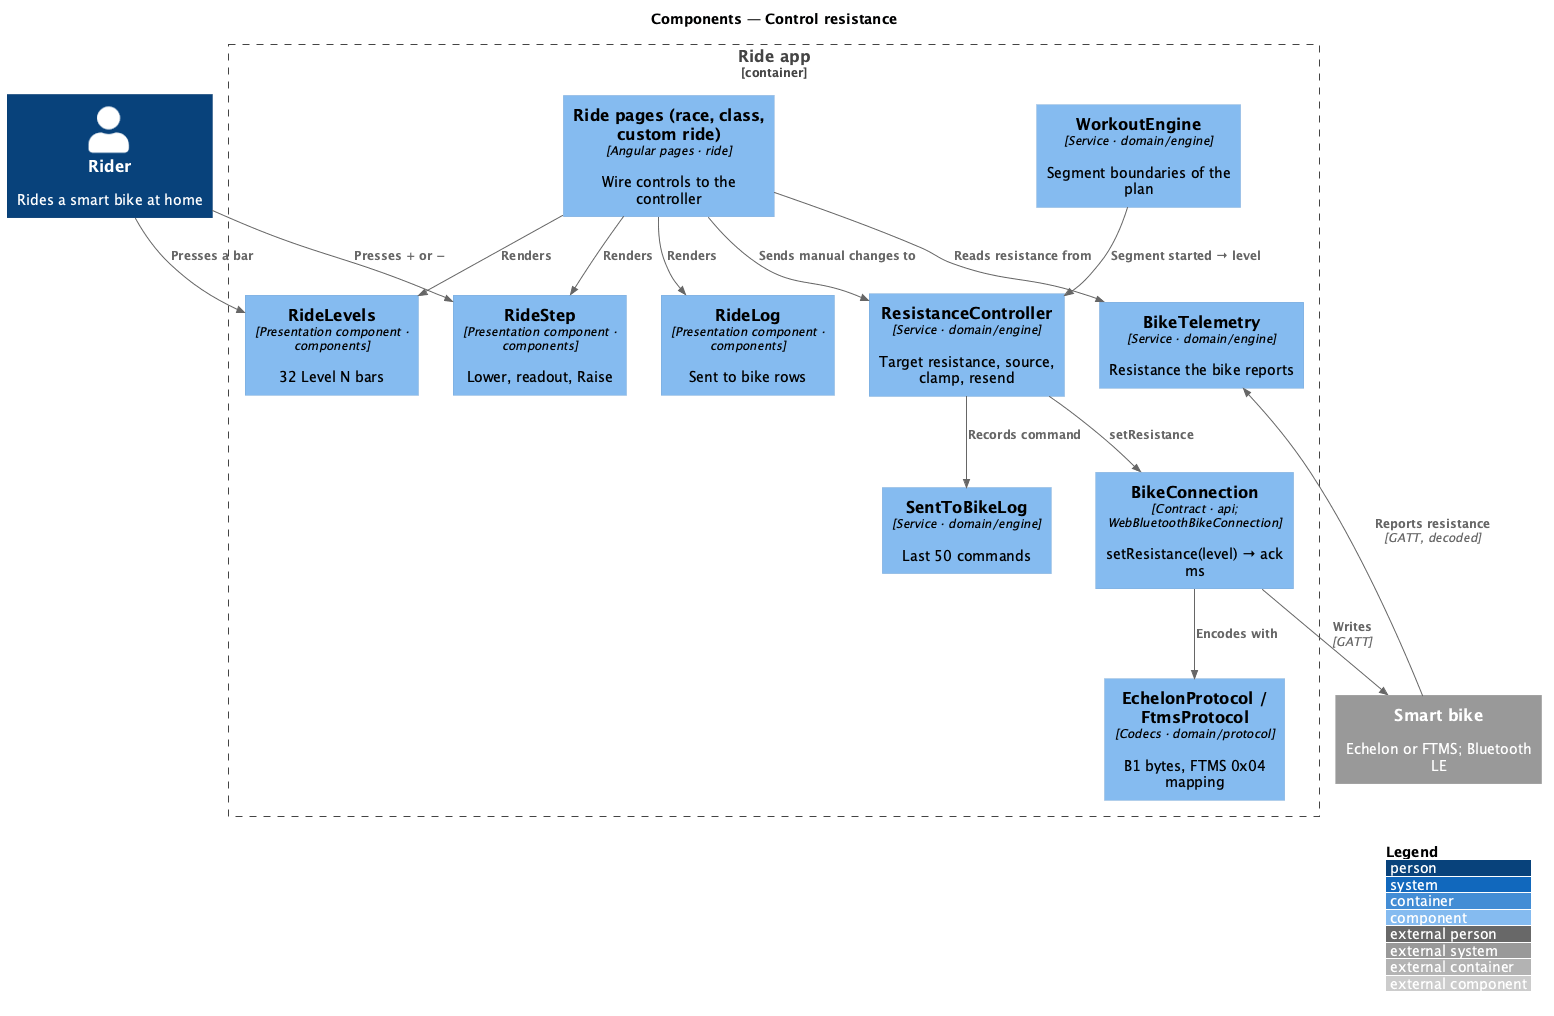

The diagram above was rendered by PlantUML. Its source (embedded in the PNG):
@startuml
!include <C4/C4_Component>
LAYOUT_WITH_LEGEND()
title Components — Control resistance
Person(rider, "Rider", "Rides a smart bike at home")
System_Ext(bike, "Smart bike", "Echelon or FTMS; Bluetooth LE")
Container_Boundary(app, "Ride app") {
  Component(page, "Ride pages (race, class, custom ride)", "Angular pages · ride", "Wire controls to the controller")
  Component(levels, "RideLevels", "Presentation component · components", "32 Level N bars")
  Component(step, "RideStep", "Presentation component · components", "Lower, readout, Raise")
  Component(logc, "RideLog", "Presentation component · components", "Sent to bike rows")
  Component(engine, "WorkoutEngine", "Service · domain/engine", "Segment boundaries of the plan")
  Component(ctrl, "ResistanceController", "Service · domain/engine", "Target resistance, source, clamp, resend")
  Component(sent, "SentToBikeLog", "Service · domain/engine", "Last 50 commands")
  Component(tele, "BikeTelemetry", "Service · domain/engine", "Resistance the bike reports")
  Component(conn, "BikeConnection", "Contract · api; WebBluetoothBikeConnection", "setResistance(level) → ack ms")
  Component(proto, "EchelonProtocol / FtmsProtocol", "Codecs · domain/protocol", "B1 bytes, FTMS 0x04 mapping")
}
Rel(rider, levels, "Presses a bar")
Rel(rider, step, "Presses + or −")
Rel(page, levels, "Renders")
Rel(page, step, "Renders")
Rel(page, logc, "Renders")
Rel(page, ctrl, "Sends manual changes to")
Rel(engine, ctrl, "Segment started → level")
Rel(ctrl, conn, "setResistance")
Rel(ctrl, sent, "Records command")
Rel(conn, proto, "Encodes with")
Rel(conn, bike, "Writes", "GATT")
Rel(bike, tele, "Reports resistance", "GATT, decoded")
Rel(page, tele, "Reads resistance from")
@enduml